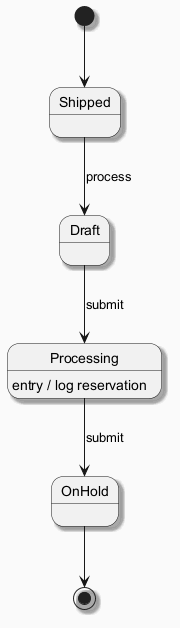

The diagram above was rendered by PlantUML. Its source (embedded in the PNG):
@startuml
skinparam backgroundColor #FAFAFA
skinparam classBackgroundColor #FFF3E0
skinparam classBorderColor #E65100
skinparam shadowing true
[*] --> Shipped
Shipped --> Draft : process
Draft --> Processing : submit
Processing --> OnHold : submit
Processing : entry / log reservation
OnHold --> [*]
@enduml